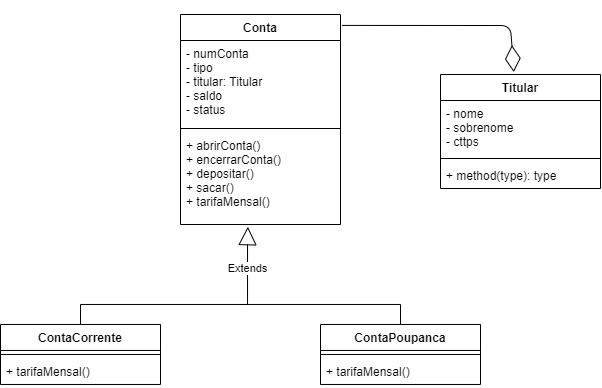

The diagram above was exported from draw.io. Its source (the exported page's mxGraphModel, read from the mxfile embedded in the PNG):
<mxGraphModel dx="716" dy="1575" grid="1" gridSize="10" guides="1" tooltips="1" connect="1" arrows="1" fold="1" page="1" pageScale="1" pageWidth="827" pageHeight="1169" math="0" shadow="0">
  <root>
    <mxCell id="0" />
    <mxCell id="1" parent="0" />
    <mxCell id="CPdnF2235RLwLwQqjwHH-1" value="Conta" style="swimlane;fontStyle=1;align=center;verticalAlign=top;childLayout=stackLayout;horizontal=1;startSize=26;horizontalStack=0;resizeParent=1;resizeParentMax=0;resizeLast=0;collapsible=1;marginBottom=0;" parent="1" vertex="1">
      <mxGeometry x="260" y="10" width="160" height="210" as="geometry" />
    </mxCell>
    <mxCell id="CPdnF2235RLwLwQqjwHH-2" value="- numConta&#10;- tipo &#10;- titular: Titular&#10;- saldo&#10;- status" style="text;strokeColor=none;fillColor=none;align=left;verticalAlign=top;spacingLeft=4;spacingRight=4;overflow=hidden;rotatable=0;points=[[0,0.5],[1,0.5]];portConstraint=eastwest;" parent="CPdnF2235RLwLwQqjwHH-1" vertex="1">
      <mxGeometry y="26" width="160" height="84" as="geometry" />
    </mxCell>
    <mxCell id="CPdnF2235RLwLwQqjwHH-3" value="" style="line;strokeWidth=1;fillColor=none;align=left;verticalAlign=middle;spacingTop=-1;spacingLeft=3;spacingRight=3;rotatable=0;labelPosition=right;points=[];portConstraint=eastwest;" parent="CPdnF2235RLwLwQqjwHH-1" vertex="1">
      <mxGeometry y="110" width="160" height="8" as="geometry" />
    </mxCell>
    <mxCell id="CPdnF2235RLwLwQqjwHH-4" value="+ abrirConta()&#10;+ encerrarConta()&#10;+ depositar()&#10;+ sacar()&#10;+ tarifaMensal()&#10;" style="text;strokeColor=none;fillColor=none;align=left;verticalAlign=top;spacingLeft=4;spacingRight=4;overflow=hidden;rotatable=0;points=[[0,0.5],[1,0.5]];portConstraint=eastwest;" parent="CPdnF2235RLwLwQqjwHH-1" vertex="1">
      <mxGeometry y="118" width="160" height="92" as="geometry" />
    </mxCell>
    <mxCell id="CPdnF2235RLwLwQqjwHH-18" style="edgeStyle=orthogonalEdgeStyle;rounded=0;orthogonalLoop=1;jettySize=auto;html=1;entryX=0.5;entryY=0;entryDx=0;entryDy=0;endArrow=none;endFill=0;" parent="1" source="CPdnF2235RLwLwQqjwHH-10" target="CPdnF2235RLwLwQqjwHH-14" edge="1">
      <mxGeometry relative="1" as="geometry">
        <Array as="points">
          <mxPoint x="160" y="299.97" />
          <mxPoint x="480" y="299.97" />
        </Array>
      </mxGeometry>
    </mxCell>
    <mxCell id="CPdnF2235RLwLwQqjwHH-10" value="ContaCorrente" style="swimlane;fontStyle=1;align=center;verticalAlign=top;childLayout=stackLayout;horizontal=1;startSize=26;horizontalStack=0;resizeParent=1;resizeParentMax=0;resizeLast=0;collapsible=1;marginBottom=0;" parent="1" vertex="1">
      <mxGeometry x="80" y="319.97" width="160" height="60" as="geometry" />
    </mxCell>
    <mxCell id="CPdnF2235RLwLwQqjwHH-12" value="" style="line;strokeWidth=1;fillColor=none;align=left;verticalAlign=middle;spacingTop=-1;spacingLeft=3;spacingRight=3;rotatable=0;labelPosition=right;points=[];portConstraint=eastwest;" parent="CPdnF2235RLwLwQqjwHH-10" vertex="1">
      <mxGeometry y="26" width="160" height="8" as="geometry" />
    </mxCell>
    <mxCell id="CPdnF2235RLwLwQqjwHH-13" value="+ tarifaMensal()" style="text;strokeColor=none;fillColor=none;align=left;verticalAlign=top;spacingLeft=4;spacingRight=4;overflow=hidden;rotatable=0;points=[[0,0.5],[1,0.5]];portConstraint=eastwest;" parent="CPdnF2235RLwLwQqjwHH-10" vertex="1">
      <mxGeometry y="34" width="160" height="26" as="geometry" />
    </mxCell>
    <mxCell id="CPdnF2235RLwLwQqjwHH-14" value="ContaPoupanca" style="swimlane;fontStyle=1;align=center;verticalAlign=top;childLayout=stackLayout;horizontal=1;startSize=26;horizontalStack=0;resizeParent=1;resizeParentMax=0;resizeLast=0;collapsible=1;marginBottom=0;" parent="1" vertex="1">
      <mxGeometry x="400" y="319.97" width="160" height="60" as="geometry" />
    </mxCell>
    <mxCell id="CPdnF2235RLwLwQqjwHH-16" value="" style="line;strokeWidth=1;fillColor=none;align=left;verticalAlign=middle;spacingTop=-1;spacingLeft=3;spacingRight=3;rotatable=0;labelPosition=right;points=[];portConstraint=eastwest;" parent="CPdnF2235RLwLwQqjwHH-14" vertex="1">
      <mxGeometry y="26" width="160" height="8" as="geometry" />
    </mxCell>
    <mxCell id="CPdnF2235RLwLwQqjwHH-17" value="+ tarifaMensal()" style="text;strokeColor=none;fillColor=none;align=left;verticalAlign=top;spacingLeft=4;spacingRight=4;overflow=hidden;rotatable=0;points=[[0,0.5],[1,0.5]];portConstraint=eastwest;" parent="CPdnF2235RLwLwQqjwHH-14" vertex="1">
      <mxGeometry y="34" width="160" height="26" as="geometry" />
    </mxCell>
    <mxCell id="CPdnF2235RLwLwQqjwHH-19" value="Extends" style="endArrow=block;endSize=16;endFill=0;html=1;rounded=0;edgeStyle=orthogonalEdgeStyle;entryX=0.421;entryY=1.024;entryDx=0;entryDy=0;entryPerimeter=0;" parent="1" target="CPdnF2235RLwLwQqjwHH-4" edge="1">
      <mxGeometry width="160" relative="1" as="geometry">
        <mxPoint x="320" y="300" as="sourcePoint" />
        <mxPoint x="400" y="200" as="targetPoint" />
        <Array as="points">
          <mxPoint x="327" y="300" />
          <mxPoint x="327" y="240" />
        </Array>
      </mxGeometry>
    </mxCell>
    <mxCell id="3CEGjO8kwID3dnkysyDo-1" value="Titular" style="swimlane;fontStyle=1;align=center;verticalAlign=top;childLayout=stackLayout;horizontal=1;startSize=26;horizontalStack=0;resizeParent=1;resizeParentMax=0;resizeLast=0;collapsible=1;marginBottom=0;" vertex="1" parent="1">
      <mxGeometry x="520" y="70" width="160" height="114" as="geometry" />
    </mxCell>
    <mxCell id="3CEGjO8kwID3dnkysyDo-2" value="- nome&#10;- sobrenome&#10;- cttps" style="text;strokeColor=none;fillColor=none;align=left;verticalAlign=top;spacingLeft=4;spacingRight=4;overflow=hidden;rotatable=0;points=[[0,0.5],[1,0.5]];portConstraint=eastwest;" vertex="1" parent="3CEGjO8kwID3dnkysyDo-1">
      <mxGeometry y="26" width="160" height="54" as="geometry" />
    </mxCell>
    <mxCell id="3CEGjO8kwID3dnkysyDo-3" value="" style="line;strokeWidth=1;fillColor=none;align=left;verticalAlign=middle;spacingTop=-1;spacingLeft=3;spacingRight=3;rotatable=0;labelPosition=right;points=[];portConstraint=eastwest;" vertex="1" parent="3CEGjO8kwID3dnkysyDo-1">
      <mxGeometry y="80" width="160" height="8" as="geometry" />
    </mxCell>
    <mxCell id="3CEGjO8kwID3dnkysyDo-4" value="+ method(type): type" style="text;strokeColor=none;fillColor=none;align=left;verticalAlign=top;spacingLeft=4;spacingRight=4;overflow=hidden;rotatable=0;points=[[0,0.5],[1,0.5]];portConstraint=eastwest;" vertex="1" parent="3CEGjO8kwID3dnkysyDo-1">
      <mxGeometry y="88" width="160" height="26" as="geometry" />
    </mxCell>
    <mxCell id="3CEGjO8kwID3dnkysyDo-5" value="" style="endArrow=diamondThin;endFill=0;endSize=24;html=1;exitX=1.01;exitY=0.052;exitDx=0;exitDy=0;exitPerimeter=0;entryX=0.458;entryY=-0.021;entryDx=0;entryDy=0;entryPerimeter=0;" edge="1" parent="1" source="CPdnF2235RLwLwQqjwHH-1" target="3CEGjO8kwID3dnkysyDo-1">
      <mxGeometry width="160" relative="1" as="geometry">
        <mxPoint x="440" y="20" as="sourcePoint" />
        <mxPoint x="600" y="60" as="targetPoint" />
        <Array as="points">
          <mxPoint x="590" y="21" />
        </Array>
      </mxGeometry>
    </mxCell>
  </root>
</mxGraphModel>